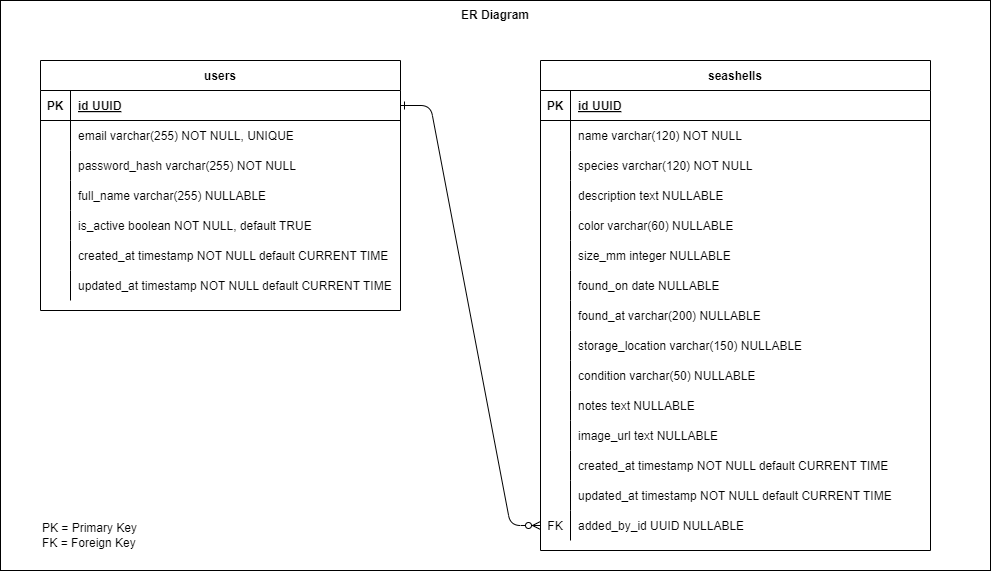

The diagram above was exported from draw.io. Its source (the exported page's mxGraphModel, read from the mxfile embedded in the PNG):
<mxGraphModel dx="2247" dy="963" grid="1" gridSize="10" guides="1" tooltips="1" connect="1" arrows="1" fold="1" page="1" pageScale="1" pageWidth="850" pageHeight="1100" math="0" shadow="0" extFonts="Permanent Marker^https://fonts.googleapis.com/css?family=Permanent+Marker">
  <root>
    <mxCell id="0" />
    <mxCell id="1" parent="0" />
    <mxCell id="2" value="" style="rounded=0;whiteSpace=wrap;html=1;" vertex="1" parent="1">
      <mxGeometry x="-30" y="60" width="990" height="570" as="geometry" />
    </mxCell>
    <mxCell id="3" value="" style="edgeStyle=entityRelationEdgeStyle;endArrow=ERzeroToMany;startArrow=ERone;endFill=1;startFill=0;" edge="1" source="51" target="47" parent="1">
      <mxGeometry width="100" height="100" relative="1" as="geometry">
        <mxPoint x="340" y="720" as="sourcePoint" />
        <mxPoint x="450" y="185" as="targetPoint" />
      </mxGeometry>
    </mxCell>
    <mxCell id="4" value="seashells" style="shape=table;startSize=30;container=1;collapsible=1;childLayout=tableLayout;fixedRows=1;rowLines=0;fontStyle=1;align=center;resizeLast=1;" vertex="1" parent="1">
      <mxGeometry x="510" y="120" width="390" height="490" as="geometry" />
    </mxCell>
    <mxCell id="5" value="" style="shape=partialRectangle;collapsible=0;dropTarget=0;pointerEvents=0;fillColor=none;points=[[0,0.5],[1,0.5]];portConstraint=eastwest;top=0;left=0;right=0;bottom=1;" vertex="1" parent="4">
      <mxGeometry y="30" width="390" height="30" as="geometry" />
    </mxCell>
    <mxCell id="6" value="PK" style="shape=partialRectangle;overflow=hidden;connectable=0;fillColor=none;top=0;left=0;bottom=0;right=0;fontStyle=1;" vertex="1" parent="5">
      <mxGeometry width="30" height="30" as="geometry">
        <mxRectangle width="30" height="30" as="alternateBounds" />
      </mxGeometry>
    </mxCell>
    <mxCell id="7" value="id UUID" style="shape=partialRectangle;overflow=hidden;connectable=0;fillColor=none;top=0;left=0;bottom=0;right=0;align=left;spacingLeft=6;fontStyle=5;" vertex="1" parent="5">
      <mxGeometry x="30" width="360" height="30" as="geometry">
        <mxRectangle width="360" height="30" as="alternateBounds" />
      </mxGeometry>
    </mxCell>
    <mxCell id="8" value="" style="shape=partialRectangle;collapsible=0;dropTarget=0;pointerEvents=0;fillColor=none;points=[[0,0.5],[1,0.5]];portConstraint=eastwest;top=0;left=0;right=0;bottom=0;" vertex="1" parent="4">
      <mxGeometry y="60" width="390" height="30" as="geometry" />
    </mxCell>
    <mxCell id="9" value="" style="shape=partialRectangle;overflow=hidden;connectable=0;fillColor=none;top=0;left=0;bottom=0;right=0;" vertex="1" parent="8">
      <mxGeometry width="30" height="30" as="geometry">
        <mxRectangle width="30" height="30" as="alternateBounds" />
      </mxGeometry>
    </mxCell>
    <mxCell id="10" value="name varchar(120) NOT NULL" style="shape=partialRectangle;overflow=hidden;connectable=0;fillColor=none;top=0;left=0;bottom=0;right=0;align=left;spacingLeft=6;" vertex="1" parent="8">
      <mxGeometry x="30" width="360" height="30" as="geometry">
        <mxRectangle width="360" height="30" as="alternateBounds" />
      </mxGeometry>
    </mxCell>
    <mxCell id="11" value="" style="shape=partialRectangle;collapsible=0;dropTarget=0;pointerEvents=0;fillColor=none;points=[[0,0.5],[1,0.5]];portConstraint=eastwest;top=0;left=0;right=0;bottom=0;" vertex="1" parent="4">
      <mxGeometry y="90" width="390" height="30" as="geometry" />
    </mxCell>
    <mxCell id="12" value="" style="shape=partialRectangle;overflow=hidden;connectable=0;fillColor=none;top=0;left=0;bottom=0;right=0;" vertex="1" parent="11">
      <mxGeometry width="30" height="30" as="geometry">
        <mxRectangle width="30" height="30" as="alternateBounds" />
      </mxGeometry>
    </mxCell>
    <mxCell id="13" value="species varchar(120) NOT NULL" style="shape=partialRectangle;overflow=hidden;connectable=0;fillColor=none;top=0;left=0;bottom=0;right=0;align=left;spacingLeft=6;" vertex="1" parent="11">
      <mxGeometry x="30" width="360" height="30" as="geometry">
        <mxRectangle width="360" height="30" as="alternateBounds" />
      </mxGeometry>
    </mxCell>
    <mxCell id="14" value="" style="shape=partialRectangle;collapsible=0;dropTarget=0;pointerEvents=0;fillColor=none;points=[[0,0.5],[1,0.5]];portConstraint=eastwest;top=0;left=0;right=0;bottom=0;" vertex="1" parent="4">
      <mxGeometry y="120" width="390" height="30" as="geometry" />
    </mxCell>
    <mxCell id="15" value="" style="shape=partialRectangle;overflow=hidden;connectable=0;fillColor=none;top=0;left=0;bottom=0;right=0;" vertex="1" parent="14">
      <mxGeometry width="30" height="30" as="geometry">
        <mxRectangle width="30" height="30" as="alternateBounds" />
      </mxGeometry>
    </mxCell>
    <mxCell id="16" value="description text NULLABLE" style="shape=partialRectangle;overflow=hidden;connectable=0;fillColor=none;top=0;left=0;bottom=0;right=0;align=left;spacingLeft=6;" vertex="1" parent="14">
      <mxGeometry x="30" width="360" height="30" as="geometry">
        <mxRectangle width="360" height="30" as="alternateBounds" />
      </mxGeometry>
    </mxCell>
    <mxCell id="17" value="" style="shape=partialRectangle;collapsible=0;dropTarget=0;pointerEvents=0;fillColor=none;points=[[0,0.5],[1,0.5]];portConstraint=eastwest;top=0;left=0;right=0;bottom=0;" vertex="1" parent="4">
      <mxGeometry y="150" width="390" height="30" as="geometry" />
    </mxCell>
    <mxCell id="18" value="" style="shape=partialRectangle;overflow=hidden;connectable=0;fillColor=none;top=0;left=0;bottom=0;right=0;" vertex="1" parent="17">
      <mxGeometry width="30" height="30" as="geometry">
        <mxRectangle width="30" height="30" as="alternateBounds" />
      </mxGeometry>
    </mxCell>
    <mxCell id="19" value="color varchar(60) NULLABLE" style="shape=partialRectangle;overflow=hidden;connectable=0;fillColor=none;top=0;left=0;bottom=0;right=0;align=left;spacingLeft=6;" vertex="1" parent="17">
      <mxGeometry x="30" width="360" height="30" as="geometry">
        <mxRectangle width="360" height="30" as="alternateBounds" />
      </mxGeometry>
    </mxCell>
    <mxCell id="20" value="" style="shape=partialRectangle;collapsible=0;dropTarget=0;pointerEvents=0;fillColor=none;points=[[0,0.5],[1,0.5]];portConstraint=eastwest;top=0;left=0;right=0;bottom=0;" vertex="1" parent="4">
      <mxGeometry y="180" width="390" height="30" as="geometry" />
    </mxCell>
    <mxCell id="21" value="" style="shape=partialRectangle;overflow=hidden;connectable=0;fillColor=none;top=0;left=0;bottom=0;right=0;" vertex="1" parent="20">
      <mxGeometry width="30" height="30" as="geometry">
        <mxRectangle width="30" height="30" as="alternateBounds" />
      </mxGeometry>
    </mxCell>
    <mxCell id="22" value="size_mm integer NULLABLE" style="shape=partialRectangle;overflow=hidden;connectable=0;fillColor=none;top=0;left=0;bottom=0;right=0;align=left;spacingLeft=6;" vertex="1" parent="20">
      <mxGeometry x="30" width="360" height="30" as="geometry">
        <mxRectangle width="360" height="30" as="alternateBounds" />
      </mxGeometry>
    </mxCell>
    <mxCell id="23" value="" style="shape=partialRectangle;collapsible=0;dropTarget=0;pointerEvents=0;fillColor=none;points=[[0,0.5],[1,0.5]];portConstraint=eastwest;top=0;left=0;right=0;bottom=0;" vertex="1" parent="4">
      <mxGeometry y="210" width="390" height="30" as="geometry" />
    </mxCell>
    <mxCell id="24" value="" style="shape=partialRectangle;overflow=hidden;connectable=0;fillColor=none;top=0;left=0;bottom=0;right=0;" vertex="1" parent="23">
      <mxGeometry width="30" height="30" as="geometry">
        <mxRectangle width="30" height="30" as="alternateBounds" />
      </mxGeometry>
    </mxCell>
    <mxCell id="25" value="found_on date NULLABLE" style="shape=partialRectangle;overflow=hidden;connectable=0;fillColor=none;top=0;left=0;bottom=0;right=0;align=left;spacingLeft=6;" vertex="1" parent="23">
      <mxGeometry x="30" width="360" height="30" as="geometry">
        <mxRectangle width="360" height="30" as="alternateBounds" />
      </mxGeometry>
    </mxCell>
    <mxCell id="26" value="" style="shape=partialRectangle;collapsible=0;dropTarget=0;pointerEvents=0;fillColor=none;points=[[0,0.5],[1,0.5]];portConstraint=eastwest;top=0;left=0;right=0;bottom=0;" vertex="1" parent="4">
      <mxGeometry y="240" width="390" height="30" as="geometry" />
    </mxCell>
    <mxCell id="27" value="" style="shape=partialRectangle;overflow=hidden;connectable=0;fillColor=none;top=0;left=0;bottom=0;right=0;" vertex="1" parent="26">
      <mxGeometry width="30" height="30" as="geometry">
        <mxRectangle width="30" height="30" as="alternateBounds" />
      </mxGeometry>
    </mxCell>
    <mxCell id="28" value="found_at varchar(200) NULLABLE" style="shape=partialRectangle;overflow=hidden;connectable=0;fillColor=none;top=0;left=0;bottom=0;right=0;align=left;spacingLeft=6;" vertex="1" parent="26">
      <mxGeometry x="30" width="360" height="30" as="geometry">
        <mxRectangle width="360" height="30" as="alternateBounds" />
      </mxGeometry>
    </mxCell>
    <mxCell id="29" value="" style="shape=partialRectangle;collapsible=0;dropTarget=0;pointerEvents=0;fillColor=none;points=[[0,0.5],[1,0.5]];portConstraint=eastwest;top=0;left=0;right=0;bottom=0;" vertex="1" parent="4">
      <mxGeometry y="270" width="390" height="30" as="geometry" />
    </mxCell>
    <mxCell id="30" value="" style="shape=partialRectangle;overflow=hidden;connectable=0;fillColor=none;top=0;left=0;bottom=0;right=0;" vertex="1" parent="29">
      <mxGeometry width="30" height="30" as="geometry">
        <mxRectangle width="30" height="30" as="alternateBounds" />
      </mxGeometry>
    </mxCell>
    <mxCell id="31" value="storage_location varchar(150) NULLABLE" style="shape=partialRectangle;overflow=hidden;connectable=0;fillColor=none;top=0;left=0;bottom=0;right=0;align=left;spacingLeft=6;" vertex="1" parent="29">
      <mxGeometry x="30" width="360" height="30" as="geometry">
        <mxRectangle width="360" height="30" as="alternateBounds" />
      </mxGeometry>
    </mxCell>
    <mxCell id="32" value="" style="shape=partialRectangle;collapsible=0;dropTarget=0;pointerEvents=0;fillColor=none;points=[[0,0.5],[1,0.5]];portConstraint=eastwest;top=0;left=0;right=0;bottom=0;" vertex="1" parent="4">
      <mxGeometry y="300" width="390" height="30" as="geometry" />
    </mxCell>
    <mxCell id="33" value="" style="shape=partialRectangle;overflow=hidden;connectable=0;fillColor=none;top=0;left=0;bottom=0;right=0;" vertex="1" parent="32">
      <mxGeometry width="30" height="30" as="geometry">
        <mxRectangle width="30" height="30" as="alternateBounds" />
      </mxGeometry>
    </mxCell>
    <mxCell id="34" value="condition varchar(50) NULLABLE" style="shape=partialRectangle;overflow=hidden;connectable=0;fillColor=none;top=0;left=0;bottom=0;right=0;align=left;spacingLeft=6;" vertex="1" parent="32">
      <mxGeometry x="30" width="360" height="30" as="geometry">
        <mxRectangle width="360" height="30" as="alternateBounds" />
      </mxGeometry>
    </mxCell>
    <mxCell id="35" value="" style="shape=partialRectangle;collapsible=0;dropTarget=0;pointerEvents=0;fillColor=none;points=[[0,0.5],[1,0.5]];portConstraint=eastwest;top=0;left=0;right=0;bottom=0;" vertex="1" parent="4">
      <mxGeometry y="330" width="390" height="30" as="geometry" />
    </mxCell>
    <mxCell id="36" value="" style="shape=partialRectangle;overflow=hidden;connectable=0;fillColor=none;top=0;left=0;bottom=0;right=0;" vertex="1" parent="35">
      <mxGeometry width="30" height="30" as="geometry">
        <mxRectangle width="30" height="30" as="alternateBounds" />
      </mxGeometry>
    </mxCell>
    <mxCell id="37" value="notes text NULLABLE" style="shape=partialRectangle;overflow=hidden;connectable=0;fillColor=none;top=0;left=0;bottom=0;right=0;align=left;spacingLeft=6;" vertex="1" parent="35">
      <mxGeometry x="30" width="360" height="30" as="geometry">
        <mxRectangle width="360" height="30" as="alternateBounds" />
      </mxGeometry>
    </mxCell>
    <mxCell id="38" value="" style="shape=partialRectangle;collapsible=0;dropTarget=0;pointerEvents=0;fillColor=none;points=[[0,0.5],[1,0.5]];portConstraint=eastwest;top=0;left=0;right=0;bottom=0;" vertex="1" parent="4">
      <mxGeometry y="360" width="390" height="30" as="geometry" />
    </mxCell>
    <mxCell id="39" value="" style="shape=partialRectangle;overflow=hidden;connectable=0;fillColor=none;top=0;left=0;bottom=0;right=0;" vertex="1" parent="38">
      <mxGeometry width="30" height="30" as="geometry">
        <mxRectangle width="30" height="30" as="alternateBounds" />
      </mxGeometry>
    </mxCell>
    <mxCell id="40" value="image_url text NULLABLE" style="shape=partialRectangle;overflow=hidden;connectable=0;fillColor=none;top=0;left=0;bottom=0;right=0;align=left;spacingLeft=6;" vertex="1" parent="38">
      <mxGeometry x="30" width="360" height="30" as="geometry">
        <mxRectangle width="360" height="30" as="alternateBounds" />
      </mxGeometry>
    </mxCell>
    <mxCell id="41" value="" style="shape=partialRectangle;collapsible=0;dropTarget=0;pointerEvents=0;fillColor=none;points=[[0,0.5],[1,0.5]];portConstraint=eastwest;top=0;left=0;right=0;bottom=0;" vertex="1" parent="4">
      <mxGeometry y="390" width="390" height="30" as="geometry" />
    </mxCell>
    <mxCell id="42" value="" style="shape=partialRectangle;overflow=hidden;connectable=0;fillColor=none;top=0;left=0;bottom=0;right=0;" vertex="1" parent="41">
      <mxGeometry width="30" height="30" as="geometry">
        <mxRectangle width="30" height="30" as="alternateBounds" />
      </mxGeometry>
    </mxCell>
    <mxCell id="43" value="created_at timestamp NOT NULL default CURRENT TIME" style="shape=partialRectangle;overflow=hidden;connectable=0;fillColor=none;top=0;left=0;bottom=0;right=0;align=left;spacingLeft=6;" vertex="1" parent="41">
      <mxGeometry x="30" width="360" height="30" as="geometry">
        <mxRectangle width="360" height="30" as="alternateBounds" />
      </mxGeometry>
    </mxCell>
    <mxCell id="44" value="" style="shape=partialRectangle;collapsible=0;dropTarget=0;pointerEvents=0;fillColor=none;points=[[0,0.5],[1,0.5]];portConstraint=eastwest;top=0;left=0;right=0;bottom=0;" vertex="1" parent="4">
      <mxGeometry y="420" width="390" height="30" as="geometry" />
    </mxCell>
    <mxCell id="45" value="" style="shape=partialRectangle;overflow=hidden;connectable=0;fillColor=none;top=0;left=0;bottom=0;right=0;" vertex="1" parent="44">
      <mxGeometry width="30" height="30" as="geometry">
        <mxRectangle width="30" height="30" as="alternateBounds" />
      </mxGeometry>
    </mxCell>
    <mxCell id="46" value="updated_at timestamp NOT NULL default CURRENT TIME" style="shape=partialRectangle;overflow=hidden;connectable=0;fillColor=none;top=0;left=0;bottom=0;right=0;align=left;spacingLeft=6;" vertex="1" parent="44">
      <mxGeometry x="30" width="360" height="30" as="geometry">
        <mxRectangle width="360" height="30" as="alternateBounds" />
      </mxGeometry>
    </mxCell>
    <mxCell id="47" value="" style="shape=partialRectangle;collapsible=0;dropTarget=0;pointerEvents=0;fillColor=none;points=[[0,0.5],[1,0.5]];portConstraint=eastwest;top=0;left=0;right=0;bottom=0;" vertex="1" parent="4">
      <mxGeometry y="450" width="390" height="30" as="geometry" />
    </mxCell>
    <mxCell id="48" value="FK" style="shape=partialRectangle;overflow=hidden;connectable=0;fillColor=none;top=0;left=0;bottom=0;right=0;" vertex="1" parent="47">
      <mxGeometry width="30" height="30" as="geometry">
        <mxRectangle width="30" height="30" as="alternateBounds" />
      </mxGeometry>
    </mxCell>
    <mxCell id="49" value="added_by_id UUID NULLABLE" style="shape=partialRectangle;overflow=hidden;connectable=0;fillColor=none;top=0;left=0;bottom=0;right=0;align=left;spacingLeft=6;" vertex="1" parent="47">
      <mxGeometry x="30" width="360" height="30" as="geometry">
        <mxRectangle width="360" height="30" as="alternateBounds" />
      </mxGeometry>
    </mxCell>
    <mxCell id="50" value="users" style="shape=table;startSize=30;container=1;collapsible=1;childLayout=tableLayout;fixedRows=1;rowLines=0;fontStyle=1;align=center;resizeLast=1;" vertex="1" parent="1">
      <mxGeometry x="10" y="120" width="360" height="250" as="geometry" />
    </mxCell>
    <mxCell id="51" value="" style="shape=partialRectangle;collapsible=0;dropTarget=0;pointerEvents=0;fillColor=none;points=[[0,0.5],[1,0.5]];portConstraint=eastwest;top=0;left=0;right=0;bottom=1;" vertex="1" parent="50">
      <mxGeometry y="30" width="360" height="30" as="geometry" />
    </mxCell>
    <mxCell id="52" value="PK" style="shape=partialRectangle;overflow=hidden;connectable=0;fillColor=none;top=0;left=0;bottom=0;right=0;fontStyle=1;" vertex="1" parent="51">
      <mxGeometry width="30" height="30" as="geometry">
        <mxRectangle width="30" height="30" as="alternateBounds" />
      </mxGeometry>
    </mxCell>
    <mxCell id="53" value="id UUID" style="shape=partialRectangle;overflow=hidden;connectable=0;fillColor=none;top=0;left=0;bottom=0;right=0;align=left;spacingLeft=6;fontStyle=5;" vertex="1" parent="51">
      <mxGeometry x="30" width="330" height="30" as="geometry">
        <mxRectangle width="330" height="30" as="alternateBounds" />
      </mxGeometry>
    </mxCell>
    <mxCell id="54" value="" style="shape=partialRectangle;collapsible=0;dropTarget=0;pointerEvents=0;fillColor=none;points=[[0,0.5],[1,0.5]];portConstraint=eastwest;top=0;left=0;right=0;bottom=0;" vertex="1" parent="50">
      <mxGeometry y="60" width="360" height="30" as="geometry" />
    </mxCell>
    <mxCell id="55" value="" style="shape=partialRectangle;overflow=hidden;connectable=0;fillColor=none;top=0;left=0;bottom=0;right=0;" vertex="1" parent="54">
      <mxGeometry width="30" height="30" as="geometry">
        <mxRectangle width="30" height="30" as="alternateBounds" />
      </mxGeometry>
    </mxCell>
    <mxCell id="56" value="email varchar(255) NOT NULL, UNIQUE" style="shape=partialRectangle;overflow=hidden;connectable=0;fillColor=none;top=0;left=0;bottom=0;right=0;align=left;spacingLeft=6;" vertex="1" parent="54">
      <mxGeometry x="30" width="330" height="30" as="geometry">
        <mxRectangle width="330" height="30" as="alternateBounds" />
      </mxGeometry>
    </mxCell>
    <mxCell id="57" value="" style="shape=partialRectangle;collapsible=0;dropTarget=0;pointerEvents=0;fillColor=none;points=[[0,0.5],[1,0.5]];portConstraint=eastwest;top=0;left=0;right=0;bottom=0;" vertex="1" parent="50">
      <mxGeometry y="90" width="360" height="30" as="geometry" />
    </mxCell>
    <mxCell id="58" value="" style="shape=partialRectangle;overflow=hidden;connectable=0;fillColor=none;top=0;left=0;bottom=0;right=0;" vertex="1" parent="57">
      <mxGeometry width="30" height="30" as="geometry">
        <mxRectangle width="30" height="30" as="alternateBounds" />
      </mxGeometry>
    </mxCell>
    <mxCell id="59" value="password_hash varchar(255) NOT NULL" style="shape=partialRectangle;overflow=hidden;connectable=0;fillColor=none;top=0;left=0;bottom=0;right=0;align=left;spacingLeft=6;" vertex="1" parent="57">
      <mxGeometry x="30" width="330" height="30" as="geometry">
        <mxRectangle width="330" height="30" as="alternateBounds" />
      </mxGeometry>
    </mxCell>
    <mxCell id="60" value="" style="shape=partialRectangle;collapsible=0;dropTarget=0;pointerEvents=0;fillColor=none;points=[[0,0.5],[1,0.5]];portConstraint=eastwest;top=0;left=0;right=0;bottom=0;" vertex="1" parent="50">
      <mxGeometry y="120" width="360" height="30" as="geometry" />
    </mxCell>
    <mxCell id="61" value="" style="shape=partialRectangle;overflow=hidden;connectable=0;fillColor=none;top=0;left=0;bottom=0;right=0;" vertex="1" parent="60">
      <mxGeometry width="30" height="30" as="geometry">
        <mxRectangle width="30" height="30" as="alternateBounds" />
      </mxGeometry>
    </mxCell>
    <mxCell id="62" value="full_name varchar(255) NULLABLE" style="shape=partialRectangle;overflow=hidden;connectable=0;fillColor=none;top=0;left=0;bottom=0;right=0;align=left;spacingLeft=6;" vertex="1" parent="60">
      <mxGeometry x="30" width="330" height="30" as="geometry">
        <mxRectangle width="330" height="30" as="alternateBounds" />
      </mxGeometry>
    </mxCell>
    <mxCell id="63" value="" style="shape=partialRectangle;collapsible=0;dropTarget=0;pointerEvents=0;fillColor=none;points=[[0,0.5],[1,0.5]];portConstraint=eastwest;top=0;left=0;right=0;bottom=0;" vertex="1" parent="50">
      <mxGeometry y="150" width="360" height="30" as="geometry" />
    </mxCell>
    <mxCell id="64" value="" style="shape=partialRectangle;overflow=hidden;connectable=0;fillColor=none;top=0;left=0;bottom=0;right=0;" vertex="1" parent="63">
      <mxGeometry width="30" height="30" as="geometry">
        <mxRectangle width="30" height="30" as="alternateBounds" />
      </mxGeometry>
    </mxCell>
    <mxCell id="65" value="is_active boolean NOT NULL, default TRUE" style="shape=partialRectangle;overflow=hidden;connectable=0;fillColor=none;top=0;left=0;bottom=0;right=0;align=left;spacingLeft=6;" vertex="1" parent="63">
      <mxGeometry x="30" width="330" height="30" as="geometry">
        <mxRectangle width="330" height="30" as="alternateBounds" />
      </mxGeometry>
    </mxCell>
    <mxCell id="66" value="" style="shape=partialRectangle;collapsible=0;dropTarget=0;pointerEvents=0;fillColor=none;points=[[0,0.5],[1,0.5]];portConstraint=eastwest;top=0;left=0;right=0;bottom=0;" vertex="1" parent="50">
      <mxGeometry y="180" width="360" height="30" as="geometry" />
    </mxCell>
    <mxCell id="67" value="" style="shape=partialRectangle;overflow=hidden;connectable=0;fillColor=none;top=0;left=0;bottom=0;right=0;" vertex="1" parent="66">
      <mxGeometry width="30" height="30" as="geometry">
        <mxRectangle width="30" height="30" as="alternateBounds" />
      </mxGeometry>
    </mxCell>
    <mxCell id="68" value="created_at timestamp NOT NULL default CURRENT TIME" style="shape=partialRectangle;overflow=hidden;connectable=0;fillColor=none;top=0;left=0;bottom=0;right=0;align=left;spacingLeft=6;" vertex="1" parent="66">
      <mxGeometry x="30" width="330" height="30" as="geometry">
        <mxRectangle width="330" height="30" as="alternateBounds" />
      </mxGeometry>
    </mxCell>
    <mxCell id="69" value="" style="shape=partialRectangle;collapsible=0;dropTarget=0;pointerEvents=0;fillColor=none;points=[[0,0.5],[1,0.5]];portConstraint=eastwest;top=0;left=0;right=0;bottom=0;" vertex="1" parent="50">
      <mxGeometry y="210" width="360" height="30" as="geometry" />
    </mxCell>
    <mxCell id="70" value="" style="shape=partialRectangle;overflow=hidden;connectable=0;fillColor=none;top=0;left=0;bottom=0;right=0;" vertex="1" parent="69">
      <mxGeometry width="30" height="30" as="geometry">
        <mxRectangle width="30" height="30" as="alternateBounds" />
      </mxGeometry>
    </mxCell>
    <mxCell id="71" value="updated_at timestamp NOT NULL default CURRENT TIME" style="shape=partialRectangle;overflow=hidden;connectable=0;fillColor=none;top=0;left=0;bottom=0;right=0;align=left;spacingLeft=6;" vertex="1" parent="69">
      <mxGeometry x="30" width="330" height="30" as="geometry">
        <mxRectangle width="330" height="30" as="alternateBounds" />
      </mxGeometry>
    </mxCell>
    <mxCell id="72" value="&lt;b&gt;ER Diagram&lt;/b&gt;" style="text;html=1;align=center;verticalAlign=middle;whiteSpace=wrap;rounded=0;" vertex="1" parent="1">
      <mxGeometry x="220" y="60" width="490" height="30" as="geometry" />
    </mxCell>
    <mxCell id="73" value="PK = Primary Key&lt;div&gt;FK = Foreign Key&lt;/div&gt;" style="text;html=1;align=left;verticalAlign=middle;whiteSpace=wrap;rounded=0;" vertex="1" parent="1">
      <mxGeometry x="10" y="580" width="140" height="30" as="geometry" />
    </mxCell>
  </root>
</mxGraphModel>